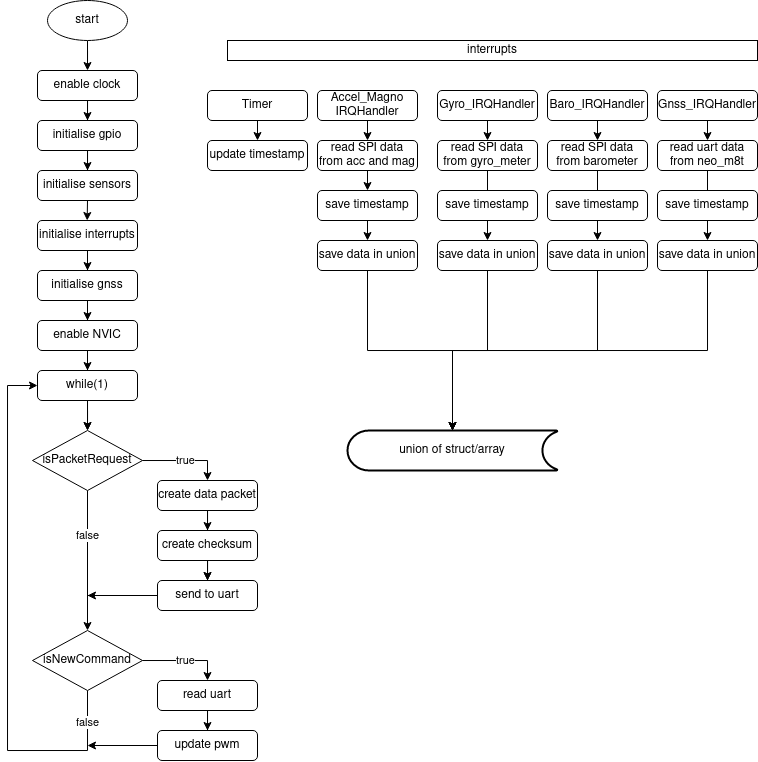

The diagram above was exported from draw.io. Its source (the exported page's mxGraphModel, read from the mxfile embedded in the PNG):
<mxGraphModel dx="981" dy="535" grid="1" gridSize="10" guides="1" tooltips="1" connect="1" arrows="1" fold="1" page="1" pageScale="1" pageWidth="827" pageHeight="1169" background="#FFFFFF" math="0" shadow="0">
  <root>
    <mxCell id="WIyWlLk6GJQsqaUBKTNV-0" />
    <mxCell id="WIyWlLk6GJQsqaUBKTNV-1" parent="WIyWlLk6GJQsqaUBKTNV-0" />
    <mxCell id="oaWTLXhJ3hybeGdGwF67-21" value="" style="edgeStyle=orthogonalEdgeStyle;rounded=0;orthogonalLoop=1;jettySize=auto;html=1;entryX=0.5;entryY=0;entryDx=0;entryDy=0;" edge="1" parent="WIyWlLk6GJQsqaUBKTNV-1" source="oaWTLXhJ3hybeGdGwF67-0" target="oaWTLXhJ3hybeGdGwF67-38">
      <mxGeometry relative="1" as="geometry" />
    </mxCell>
    <mxCell id="oaWTLXhJ3hybeGdGwF67-0" value="start" style="ellipse;whiteSpace=wrap;html=1;" vertex="1" parent="WIyWlLk6GJQsqaUBKTNV-1">
      <mxGeometry x="80" y="20" width="80" height="40" as="geometry" />
    </mxCell>
    <mxCell id="oaWTLXhJ3hybeGdGwF67-20" value="" style="edgeStyle=orthogonalEdgeStyle;rounded=0;orthogonalLoop=1;jettySize=auto;html=1;entryX=0.5;entryY=0;entryDx=0;entryDy=0;" edge="1" parent="WIyWlLk6GJQsqaUBKTNV-1" source="oaWTLXhJ3hybeGdGwF67-2" target="oaWTLXhJ3hybeGdGwF67-3">
      <mxGeometry relative="1" as="geometry" />
    </mxCell>
    <mxCell id="oaWTLXhJ3hybeGdGwF67-2" value="&lt;div&gt;initialise gpio&lt;br&gt;&lt;/div&gt;" style="rounded=1;whiteSpace=wrap;html=1;" vertex="1" parent="WIyWlLk6GJQsqaUBKTNV-1">
      <mxGeometry x="70" y="140" width="100" height="30" as="geometry" />
    </mxCell>
    <mxCell id="oaWTLXhJ3hybeGdGwF67-19" value="" style="edgeStyle=orthogonalEdgeStyle;rounded=0;orthogonalLoop=1;jettySize=auto;html=1;" edge="1" parent="WIyWlLk6GJQsqaUBKTNV-1" target="oaWTLXhJ3hybeGdGwF67-5">
      <mxGeometry relative="1" as="geometry">
        <mxPoint x="120" y="240" as="sourcePoint" />
      </mxGeometry>
    </mxCell>
    <mxCell id="oaWTLXhJ3hybeGdGwF67-41" style="edgeStyle=orthogonalEdgeStyle;rounded=0;orthogonalLoop=1;jettySize=auto;html=1;exitX=0.5;exitY=1;exitDx=0;exitDy=0;strokeColor=#000000;" edge="1" parent="WIyWlLk6GJQsqaUBKTNV-1" source="oaWTLXhJ3hybeGdGwF67-3">
      <mxGeometry relative="1" as="geometry">
        <mxPoint x="119.68965517241372" y="240" as="targetPoint" />
      </mxGeometry>
    </mxCell>
    <mxCell id="oaWTLXhJ3hybeGdGwF67-3" value="&lt;div&gt;initialise sensors&lt;br&gt;&lt;/div&gt;" style="rounded=1;whiteSpace=wrap;html=1;" vertex="1" parent="WIyWlLk6GJQsqaUBKTNV-1">
      <mxGeometry x="70" y="190" width="100" height="30" as="geometry" />
    </mxCell>
    <mxCell id="oaWTLXhJ3hybeGdGwF67-18" value="" style="edgeStyle=orthogonalEdgeStyle;rounded=0;orthogonalLoop=1;jettySize=auto;html=1;" edge="1" parent="WIyWlLk6GJQsqaUBKTNV-1" source="oaWTLXhJ3hybeGdGwF67-4" target="oaWTLXhJ3hybeGdGwF67-6">
      <mxGeometry relative="1" as="geometry" />
    </mxCell>
    <mxCell id="oaWTLXhJ3hybeGdGwF67-4" value="&lt;div&gt;initialise interrupts&lt;br&gt;&lt;/div&gt;" style="rounded=1;whiteSpace=wrap;html=1;" vertex="1" parent="WIyWlLk6GJQsqaUBKTNV-1">
      <mxGeometry x="70" y="240" width="100" height="30" as="geometry" />
    </mxCell>
    <mxCell id="oaWTLXhJ3hybeGdGwF67-17" value="" style="edgeStyle=orthogonalEdgeStyle;rounded=0;orthogonalLoop=1;jettySize=auto;html=1;" edge="1" parent="WIyWlLk6GJQsqaUBKTNV-1" source="oaWTLXhJ3hybeGdGwF67-5" target="oaWTLXhJ3hybeGdGwF67-7">
      <mxGeometry relative="1" as="geometry" />
    </mxCell>
    <mxCell id="oaWTLXhJ3hybeGdGwF67-5" value="&lt;div&gt;initialise gnss&lt;br&gt;&lt;/div&gt;" style="rounded=1;whiteSpace=wrap;html=1;" vertex="1" parent="WIyWlLk6GJQsqaUBKTNV-1">
      <mxGeometry x="70" y="290" width="100" height="30" as="geometry" />
    </mxCell>
    <mxCell id="oaWTLXhJ3hybeGdGwF67-16" value="" style="edgeStyle=orthogonalEdgeStyle;rounded=0;orthogonalLoop=1;jettySize=auto;html=1;" edge="1" parent="WIyWlLk6GJQsqaUBKTNV-1" source="oaWTLXhJ3hybeGdGwF67-6" target="oaWTLXhJ3hybeGdGwF67-8">
      <mxGeometry relative="1" as="geometry" />
    </mxCell>
    <mxCell id="oaWTLXhJ3hybeGdGwF67-6" value="&lt;div&gt;enable NVIC&lt;br&gt;&lt;/div&gt;" style="rounded=1;whiteSpace=wrap;html=1;" vertex="1" parent="WIyWlLk6GJQsqaUBKTNV-1">
      <mxGeometry x="70" y="340" width="100" height="30" as="geometry" />
    </mxCell>
    <mxCell id="oaWTLXhJ3hybeGdGwF67-15" value="" style="edgeStyle=orthogonalEdgeStyle;rounded=0;orthogonalLoop=1;jettySize=auto;html=1;" edge="1" parent="WIyWlLk6GJQsqaUBKTNV-1" source="oaWTLXhJ3hybeGdGwF67-7" target="oaWTLXhJ3hybeGdGwF67-8">
      <mxGeometry relative="1" as="geometry" />
    </mxCell>
    <mxCell id="oaWTLXhJ3hybeGdGwF67-7" value="while(1)" style="rounded=1;whiteSpace=wrap;html=1;" vertex="1" parent="WIyWlLk6GJQsqaUBKTNV-1">
      <mxGeometry x="70" y="390" width="100" height="30" as="geometry" />
    </mxCell>
    <mxCell id="oaWTLXhJ3hybeGdGwF67-22" value="true" style="edgeStyle=orthogonalEdgeStyle;rounded=0;orthogonalLoop=1;jettySize=auto;html=1;entryX=0.5;entryY=0;entryDx=0;entryDy=0;" edge="1" parent="WIyWlLk6GJQsqaUBKTNV-1" source="oaWTLXhJ3hybeGdGwF67-8" target="oaWTLXhJ3hybeGdGwF67-11">
      <mxGeometry relative="1" as="geometry" />
    </mxCell>
    <mxCell id="oaWTLXhJ3hybeGdGwF67-24" value="" style="edgeStyle=orthogonalEdgeStyle;rounded=0;orthogonalLoop=1;jettySize=auto;html=1;" edge="1" parent="WIyWlLk6GJQsqaUBKTNV-1" source="oaWTLXhJ3hybeGdGwF67-8" target="oaWTLXhJ3hybeGdGwF67-23">
      <mxGeometry relative="1" as="geometry" />
    </mxCell>
    <mxCell id="oaWTLXhJ3hybeGdGwF67-25" value="false" style="edgeLabel;html=1;align=center;verticalAlign=middle;resizable=0;points=[];" vertex="1" connectable="0" parent="oaWTLXhJ3hybeGdGwF67-24">
      <mxGeometry x="-0.3552" relative="1" as="geometry">
        <mxPoint as="offset" />
      </mxGeometry>
    </mxCell>
    <mxCell id="oaWTLXhJ3hybeGdGwF67-8" value="isPacketRequest" style="rhombus;whiteSpace=wrap;html=1;" vertex="1" parent="WIyWlLk6GJQsqaUBKTNV-1">
      <mxGeometry x="65" y="450" width="110" height="60" as="geometry" />
    </mxCell>
    <mxCell id="oaWTLXhJ3hybeGdGwF67-14" value="" style="edgeStyle=orthogonalEdgeStyle;rounded=0;orthogonalLoop=1;jettySize=auto;html=1;" edge="1" parent="WIyWlLk6GJQsqaUBKTNV-1" source="oaWTLXhJ3hybeGdGwF67-89" target="oaWTLXhJ3hybeGdGwF67-12">
      <mxGeometry relative="1" as="geometry" />
    </mxCell>
    <mxCell id="oaWTLXhJ3hybeGdGwF67-11" value="create data packet" style="rounded=1;whiteSpace=wrap;html=1;" vertex="1" parent="WIyWlLk6GJQsqaUBKTNV-1">
      <mxGeometry x="190" y="500" width="100" height="30" as="geometry" />
    </mxCell>
    <mxCell id="oaWTLXhJ3hybeGdGwF67-39" style="edgeStyle=orthogonalEdgeStyle;rounded=0;orthogonalLoop=1;jettySize=auto;html=1;exitX=0;exitY=0.5;exitDx=0;exitDy=0;strokeColor=#000000;" edge="1" parent="WIyWlLk6GJQsqaUBKTNV-1" source="oaWTLXhJ3hybeGdGwF67-12">
      <mxGeometry relative="1" as="geometry">
        <mxPoint x="120" y="615" as="targetPoint" />
        <Array as="points">
          <mxPoint x="120" y="615" />
          <mxPoint x="120" y="615" />
        </Array>
      </mxGeometry>
    </mxCell>
    <mxCell id="oaWTLXhJ3hybeGdGwF67-12" value="send to uart" style="rounded=1;whiteSpace=wrap;html=1;" vertex="1" parent="WIyWlLk6GJQsqaUBKTNV-1">
      <mxGeometry x="190" y="600" width="100" height="30" as="geometry" />
    </mxCell>
    <mxCell id="oaWTLXhJ3hybeGdGwF67-30" value="true" style="edgeStyle=orthogonalEdgeStyle;rounded=0;orthogonalLoop=1;jettySize=auto;html=1;entryX=0.5;entryY=0;entryDx=0;entryDy=0;" edge="1" parent="WIyWlLk6GJQsqaUBKTNV-1" source="oaWTLXhJ3hybeGdGwF67-23" target="oaWTLXhJ3hybeGdGwF67-29">
      <mxGeometry relative="1" as="geometry" />
    </mxCell>
    <mxCell id="oaWTLXhJ3hybeGdGwF67-34" value="false" style="edgeStyle=orthogonalEdgeStyle;rounded=0;orthogonalLoop=1;jettySize=auto;html=1;exitX=0.5;exitY=1;exitDx=0;exitDy=0;entryX=0;entryY=0.5;entryDx=0;entryDy=0;" edge="1" parent="WIyWlLk6GJQsqaUBKTNV-1" source="oaWTLXhJ3hybeGdGwF67-23" target="oaWTLXhJ3hybeGdGwF67-7">
      <mxGeometry x="-0.8788" relative="1" as="geometry">
        <mxPoint x="50" y="405" as="targetPoint" />
        <Array as="points">
          <mxPoint x="120" y="770" />
          <mxPoint x="40" y="770" />
          <mxPoint x="40" y="405" />
        </Array>
        <mxPoint as="offset" />
      </mxGeometry>
    </mxCell>
    <mxCell id="oaWTLXhJ3hybeGdGwF67-23" value="isNewCommand" style="rhombus;whiteSpace=wrap;html=1;" vertex="1" parent="WIyWlLk6GJQsqaUBKTNV-1">
      <mxGeometry x="65" y="650" width="110" height="60" as="geometry" />
    </mxCell>
    <mxCell id="oaWTLXhJ3hybeGdGwF67-32" style="edgeStyle=orthogonalEdgeStyle;rounded=0;orthogonalLoop=1;jettySize=auto;html=1;entryX=0.5;entryY=0;entryDx=0;entryDy=0;" edge="1" parent="WIyWlLk6GJQsqaUBKTNV-1" source="oaWTLXhJ3hybeGdGwF67-29" target="oaWTLXhJ3hybeGdGwF67-31">
      <mxGeometry relative="1" as="geometry" />
    </mxCell>
    <mxCell id="oaWTLXhJ3hybeGdGwF67-29" value="read uart" style="rounded=1;whiteSpace=wrap;html=1;" vertex="1" parent="WIyWlLk6GJQsqaUBKTNV-1">
      <mxGeometry x="190" y="700" width="100" height="30" as="geometry" />
    </mxCell>
    <mxCell id="oaWTLXhJ3hybeGdGwF67-36" style="edgeStyle=orthogonalEdgeStyle;rounded=0;orthogonalLoop=1;jettySize=auto;html=1;exitX=0;exitY=0.5;exitDx=0;exitDy=0;strokeColor=none;" edge="1" parent="WIyWlLk6GJQsqaUBKTNV-1" source="oaWTLXhJ3hybeGdGwF67-31">
      <mxGeometry relative="1" as="geometry">
        <mxPoint x="120" y="765" as="targetPoint" />
        <Array as="points">
          <mxPoint x="120" y="765" />
          <mxPoint x="120" y="765" />
        </Array>
      </mxGeometry>
    </mxCell>
    <mxCell id="oaWTLXhJ3hybeGdGwF67-37" style="edgeStyle=orthogonalEdgeStyle;rounded=0;orthogonalLoop=1;jettySize=auto;html=1;strokeColor=#000000;" edge="1" parent="WIyWlLk6GJQsqaUBKTNV-1" source="oaWTLXhJ3hybeGdGwF67-31">
      <mxGeometry relative="1" as="geometry">
        <mxPoint x="120" y="765" as="targetPoint" />
      </mxGeometry>
    </mxCell>
    <mxCell id="oaWTLXhJ3hybeGdGwF67-31" value="update pwm" style="rounded=1;whiteSpace=wrap;html=1;" vertex="1" parent="WIyWlLk6GJQsqaUBKTNV-1">
      <mxGeometry x="190" y="750" width="100" height="30" as="geometry" />
    </mxCell>
    <mxCell id="oaWTLXhJ3hybeGdGwF67-40" value="" style="edgeStyle=orthogonalEdgeStyle;rounded=0;orthogonalLoop=1;jettySize=auto;html=1;strokeColor=#000000;" edge="1" parent="WIyWlLk6GJQsqaUBKTNV-1" source="oaWTLXhJ3hybeGdGwF67-38">
      <mxGeometry relative="1" as="geometry">
        <mxPoint x="120" y="140" as="targetPoint" />
      </mxGeometry>
    </mxCell>
    <mxCell id="oaWTLXhJ3hybeGdGwF67-38" value="enable clock" style="rounded=1;whiteSpace=wrap;html=1;" vertex="1" parent="WIyWlLk6GJQsqaUBKTNV-1">
      <mxGeometry x="70" y="90" width="100" height="30" as="geometry" />
    </mxCell>
    <mxCell id="oaWTLXhJ3hybeGdGwF67-60" style="edgeStyle=orthogonalEdgeStyle;rounded=0;orthogonalLoop=1;jettySize=auto;html=1;exitX=0.5;exitY=1;exitDx=0;exitDy=0;entryX=0.5;entryY=0;entryDx=0;entryDy=0;strokeColor=#000000;" edge="1" parent="WIyWlLk6GJQsqaUBKTNV-1" source="oaWTLXhJ3hybeGdGwF67-42" target="oaWTLXhJ3hybeGdGwF67-45">
      <mxGeometry relative="1" as="geometry" />
    </mxCell>
    <mxCell id="oaWTLXhJ3hybeGdGwF67-42" value="Accel_Magno&lt;br&gt;IRQHandler" style="rounded=1;whiteSpace=wrap;html=1;" vertex="1" parent="WIyWlLk6GJQsqaUBKTNV-1">
      <mxGeometry x="350" y="110" width="100" height="30" as="geometry" />
    </mxCell>
    <mxCell id="oaWTLXhJ3hybeGdGwF67-61" style="edgeStyle=orthogonalEdgeStyle;rounded=0;orthogonalLoop=1;jettySize=auto;html=1;exitX=0.5;exitY=1;exitDx=0;exitDy=0;entryX=0.5;entryY=0;entryDx=0;entryDy=0;strokeColor=#000000;" edge="1" parent="WIyWlLk6GJQsqaUBKTNV-1" source="oaWTLXhJ3hybeGdGwF67-80" target="oaWTLXhJ3hybeGdGwF67-46">
      <mxGeometry relative="1" as="geometry" />
    </mxCell>
    <mxCell id="oaWTLXhJ3hybeGdGwF67-45" value="read SPI data from acc and mag " style="rounded=1;whiteSpace=wrap;html=1;" vertex="1" parent="WIyWlLk6GJQsqaUBKTNV-1">
      <mxGeometry x="350" y="160" width="100" height="30" as="geometry" />
    </mxCell>
    <mxCell id="oaWTLXhJ3hybeGdGwF67-69" style="edgeStyle=orthogonalEdgeStyle;rounded=0;orthogonalLoop=1;jettySize=auto;html=1;exitX=0.5;exitY=1;exitDx=0;exitDy=0;strokeColor=#000000;entryX=0.5;entryY=0;entryDx=0;entryDy=0;entryPerimeter=0;" edge="1" parent="WIyWlLk6GJQsqaUBKTNV-1" source="oaWTLXhJ3hybeGdGwF67-46" target="oaWTLXhJ3hybeGdGwF67-68">
      <mxGeometry relative="1" as="geometry" />
    </mxCell>
    <mxCell id="oaWTLXhJ3hybeGdGwF67-46" value="save data in union" style="rounded=1;whiteSpace=wrap;html=1;" vertex="1" parent="WIyWlLk6GJQsqaUBKTNV-1">
      <mxGeometry x="350" y="260" width="100" height="30" as="geometry" />
    </mxCell>
    <mxCell id="oaWTLXhJ3hybeGdGwF67-64" style="edgeStyle=orthogonalEdgeStyle;rounded=0;orthogonalLoop=1;jettySize=auto;html=1;exitX=0.5;exitY=1;exitDx=0;exitDy=0;entryX=0.5;entryY=0;entryDx=0;entryDy=0;strokeColor=#000000;" edge="1" parent="WIyWlLk6GJQsqaUBKTNV-1" source="oaWTLXhJ3hybeGdGwF67-50" target="oaWTLXhJ3hybeGdGwF67-51">
      <mxGeometry relative="1" as="geometry" />
    </mxCell>
    <mxCell id="oaWTLXhJ3hybeGdGwF67-50" value="Gyro_IRQHandler" style="rounded=1;whiteSpace=wrap;html=1;" vertex="1" parent="WIyWlLk6GJQsqaUBKTNV-1">
      <mxGeometry x="470" y="110" width="100" height="30" as="geometry" />
    </mxCell>
    <mxCell id="oaWTLXhJ3hybeGdGwF67-65" style="edgeStyle=orthogonalEdgeStyle;rounded=0;orthogonalLoop=1;jettySize=auto;html=1;exitX=0.5;exitY=1;exitDx=0;exitDy=0;entryX=0.5;entryY=0;entryDx=0;entryDy=0;strokeColor=#000000;" edge="1" parent="WIyWlLk6GJQsqaUBKTNV-1" source="oaWTLXhJ3hybeGdGwF67-51" target="oaWTLXhJ3hybeGdGwF67-52">
      <mxGeometry relative="1" as="geometry" />
    </mxCell>
    <mxCell id="oaWTLXhJ3hybeGdGwF67-51" value="read SPI data from gyro_meter" style="rounded=1;whiteSpace=wrap;html=1;" vertex="1" parent="WIyWlLk6GJQsqaUBKTNV-1">
      <mxGeometry x="470" y="160" width="100" height="30" as="geometry" />
    </mxCell>
    <mxCell id="oaWTLXhJ3hybeGdGwF67-71" style="edgeStyle=orthogonalEdgeStyle;rounded=0;orthogonalLoop=1;jettySize=auto;html=1;exitX=0.5;exitY=1;exitDx=0;exitDy=0;strokeColor=#000000;" edge="1" parent="WIyWlLk6GJQsqaUBKTNV-1" source="oaWTLXhJ3hybeGdGwF67-52" target="oaWTLXhJ3hybeGdGwF67-68">
      <mxGeometry relative="1" as="geometry" />
    </mxCell>
    <mxCell id="oaWTLXhJ3hybeGdGwF67-52" value="save data in union" style="rounded=1;whiteSpace=wrap;html=1;" vertex="1" parent="WIyWlLk6GJQsqaUBKTNV-1">
      <mxGeometry x="470" y="260" width="100" height="30" as="geometry" />
    </mxCell>
    <mxCell id="oaWTLXhJ3hybeGdGwF67-66" style="edgeStyle=orthogonalEdgeStyle;rounded=0;orthogonalLoop=1;jettySize=auto;html=1;exitX=0.5;exitY=1;exitDx=0;exitDy=0;entryX=0.5;entryY=0;entryDx=0;entryDy=0;strokeColor=#000000;" edge="1" parent="WIyWlLk6GJQsqaUBKTNV-1" source="oaWTLXhJ3hybeGdGwF67-53" target="oaWTLXhJ3hybeGdGwF67-54">
      <mxGeometry relative="1" as="geometry" />
    </mxCell>
    <mxCell id="oaWTLXhJ3hybeGdGwF67-53" value="Baro_IRQHandler" style="rounded=1;whiteSpace=wrap;html=1;" vertex="1" parent="WIyWlLk6GJQsqaUBKTNV-1">
      <mxGeometry x="580" y="110" width="100" height="30" as="geometry" />
    </mxCell>
    <mxCell id="oaWTLXhJ3hybeGdGwF67-67" style="edgeStyle=orthogonalEdgeStyle;rounded=0;orthogonalLoop=1;jettySize=auto;html=1;exitX=0.5;exitY=1;exitDx=0;exitDy=0;entryX=0.5;entryY=0;entryDx=0;entryDy=0;strokeColor=#000000;" edge="1" parent="WIyWlLk6GJQsqaUBKTNV-1" source="oaWTLXhJ3hybeGdGwF67-54" target="oaWTLXhJ3hybeGdGwF67-55">
      <mxGeometry relative="1" as="geometry" />
    </mxCell>
    <mxCell id="oaWTLXhJ3hybeGdGwF67-54" value="read SPI data from barometer" style="rounded=1;whiteSpace=wrap;html=1;" vertex="1" parent="WIyWlLk6GJQsqaUBKTNV-1">
      <mxGeometry x="580" y="160" width="100" height="30" as="geometry" />
    </mxCell>
    <mxCell id="oaWTLXhJ3hybeGdGwF67-72" style="edgeStyle=orthogonalEdgeStyle;rounded=0;orthogonalLoop=1;jettySize=auto;html=1;exitX=0.5;exitY=1;exitDx=0;exitDy=0;strokeColor=#000000;" edge="1" parent="WIyWlLk6GJQsqaUBKTNV-1" source="oaWTLXhJ3hybeGdGwF67-55" target="oaWTLXhJ3hybeGdGwF67-68">
      <mxGeometry relative="1" as="geometry" />
    </mxCell>
    <mxCell id="oaWTLXhJ3hybeGdGwF67-55" value="save data in union" style="rounded=1;whiteSpace=wrap;html=1;" vertex="1" parent="WIyWlLk6GJQsqaUBKTNV-1">
      <mxGeometry x="580" y="260" width="100" height="30" as="geometry" />
    </mxCell>
    <mxCell id="oaWTLXhJ3hybeGdGwF67-58" value="interrupts" style="rounded=0;whiteSpace=wrap;html=1;" vertex="1" parent="WIyWlLk6GJQsqaUBKTNV-1">
      <mxGeometry x="260" y="60" width="530" height="20" as="geometry" />
    </mxCell>
    <mxCell id="oaWTLXhJ3hybeGdGwF67-68" value="union of struct/array" style="strokeWidth=2;html=1;shape=mxgraph.flowchart.stored_data;whiteSpace=wrap;" vertex="1" parent="WIyWlLk6GJQsqaUBKTNV-1">
      <mxGeometry x="380" y="450" width="210" height="40" as="geometry" />
    </mxCell>
    <mxCell id="oaWTLXhJ3hybeGdGwF67-74" style="edgeStyle=orthogonalEdgeStyle;rounded=0;orthogonalLoop=1;jettySize=auto;html=1;exitX=0.5;exitY=1;exitDx=0;exitDy=0;entryX=0.5;entryY=0;entryDx=0;entryDy=0;strokeColor=#000000;" edge="1" parent="WIyWlLk6GJQsqaUBKTNV-1" source="oaWTLXhJ3hybeGdGwF67-75" target="oaWTLXhJ3hybeGdGwF67-77">
      <mxGeometry relative="1" as="geometry" />
    </mxCell>
    <mxCell id="oaWTLXhJ3hybeGdGwF67-75" value="Gnss_IRQHandler" style="rounded=1;whiteSpace=wrap;html=1;" vertex="1" parent="WIyWlLk6GJQsqaUBKTNV-1">
      <mxGeometry x="690" y="110" width="100" height="30" as="geometry" />
    </mxCell>
    <mxCell id="oaWTLXhJ3hybeGdGwF67-76" style="edgeStyle=orthogonalEdgeStyle;rounded=0;orthogonalLoop=1;jettySize=auto;html=1;exitX=0.5;exitY=1;exitDx=0;exitDy=0;entryX=0.5;entryY=0;entryDx=0;entryDy=0;strokeColor=#000000;" edge="1" parent="WIyWlLk6GJQsqaUBKTNV-1" source="oaWTLXhJ3hybeGdGwF67-77" target="oaWTLXhJ3hybeGdGwF67-78">
      <mxGeometry relative="1" as="geometry" />
    </mxCell>
    <mxCell id="oaWTLXhJ3hybeGdGwF67-77" value="read uart data from neo_m8t" style="rounded=1;whiteSpace=wrap;html=1;" vertex="1" parent="WIyWlLk6GJQsqaUBKTNV-1">
      <mxGeometry x="690" y="160" width="100" height="30" as="geometry" />
    </mxCell>
    <mxCell id="oaWTLXhJ3hybeGdGwF67-79" style="edgeStyle=orthogonalEdgeStyle;rounded=0;orthogonalLoop=1;jettySize=auto;html=1;exitX=0.5;exitY=1;exitDx=0;exitDy=0;strokeColor=#000000;" edge="1" parent="WIyWlLk6GJQsqaUBKTNV-1" source="oaWTLXhJ3hybeGdGwF67-78" target="oaWTLXhJ3hybeGdGwF67-68">
      <mxGeometry relative="1" as="geometry" />
    </mxCell>
    <mxCell id="oaWTLXhJ3hybeGdGwF67-78" value="save data in union" style="rounded=1;whiteSpace=wrap;html=1;" vertex="1" parent="WIyWlLk6GJQsqaUBKTNV-1">
      <mxGeometry x="690" y="260" width="100" height="30" as="geometry" />
    </mxCell>
    <mxCell id="oaWTLXhJ3hybeGdGwF67-80" value="save timestamp " style="rounded=1;whiteSpace=wrap;html=1;" vertex="1" parent="WIyWlLk6GJQsqaUBKTNV-1">
      <mxGeometry x="350" y="210" width="100" height="30" as="geometry" />
    </mxCell>
    <mxCell id="oaWTLXhJ3hybeGdGwF67-81" style="edgeStyle=orthogonalEdgeStyle;rounded=0;orthogonalLoop=1;jettySize=auto;html=1;exitX=0.5;exitY=1;exitDx=0;exitDy=0;entryX=0.5;entryY=0;entryDx=0;entryDy=0;strokeColor=#000000;" edge="1" parent="WIyWlLk6GJQsqaUBKTNV-1" source="oaWTLXhJ3hybeGdGwF67-45" target="oaWTLXhJ3hybeGdGwF67-80">
      <mxGeometry relative="1" as="geometry">
        <mxPoint x="400" y="190" as="sourcePoint" />
        <mxPoint x="400" y="260" as="targetPoint" />
      </mxGeometry>
    </mxCell>
    <mxCell id="oaWTLXhJ3hybeGdGwF67-83" value="save timestamp " style="rounded=1;whiteSpace=wrap;html=1;" vertex="1" parent="WIyWlLk6GJQsqaUBKTNV-1">
      <mxGeometry x="470" y="210" width="100" height="30" as="geometry" />
    </mxCell>
    <mxCell id="oaWTLXhJ3hybeGdGwF67-84" value="save timestamp " style="rounded=1;whiteSpace=wrap;html=1;" vertex="1" parent="WIyWlLk6GJQsqaUBKTNV-1">
      <mxGeometry x="580" y="210" width="100" height="30" as="geometry" />
    </mxCell>
    <mxCell id="oaWTLXhJ3hybeGdGwF67-85" value="save timestamp " style="rounded=1;whiteSpace=wrap;html=1;" vertex="1" parent="WIyWlLk6GJQsqaUBKTNV-1">
      <mxGeometry x="690" y="210" width="100" height="30" as="geometry" />
    </mxCell>
    <mxCell id="oaWTLXhJ3hybeGdGwF67-88" style="edgeStyle=orthogonalEdgeStyle;rounded=0;orthogonalLoop=1;jettySize=auto;html=1;exitX=0.5;exitY=1;exitDx=0;exitDy=0;entryX=0.5;entryY=0;entryDx=0;entryDy=0;strokeColor=#000000;" edge="1" parent="WIyWlLk6GJQsqaUBKTNV-1" source="oaWTLXhJ3hybeGdGwF67-86" target="oaWTLXhJ3hybeGdGwF67-87">
      <mxGeometry relative="1" as="geometry" />
    </mxCell>
    <mxCell id="oaWTLXhJ3hybeGdGwF67-86" value="Timer" style="rounded=1;whiteSpace=wrap;html=1;" vertex="1" parent="WIyWlLk6GJQsqaUBKTNV-1">
      <mxGeometry x="240" y="110" width="100" height="30" as="geometry" />
    </mxCell>
    <mxCell id="oaWTLXhJ3hybeGdGwF67-87" value="update timestamp" style="rounded=1;whiteSpace=wrap;html=1;" vertex="1" parent="WIyWlLk6GJQsqaUBKTNV-1">
      <mxGeometry x="240" y="160" width="100" height="30" as="geometry" />
    </mxCell>
    <mxCell id="oaWTLXhJ3hybeGdGwF67-91" style="edgeStyle=orthogonalEdgeStyle;rounded=0;orthogonalLoop=1;jettySize=auto;html=1;strokeColor=#000000;" edge="1" parent="WIyWlLk6GJQsqaUBKTNV-1" source="oaWTLXhJ3hybeGdGwF67-89">
      <mxGeometry relative="1" as="geometry">
        <mxPoint x="240" y="600" as="targetPoint" />
      </mxGeometry>
    </mxCell>
    <mxCell id="oaWTLXhJ3hybeGdGwF67-89" value="create checksum" style="rounded=1;whiteSpace=wrap;html=1;" vertex="1" parent="WIyWlLk6GJQsqaUBKTNV-1">
      <mxGeometry x="190" y="550" width="100" height="30" as="geometry" />
    </mxCell>
    <mxCell id="oaWTLXhJ3hybeGdGwF67-90" value="" style="edgeStyle=orthogonalEdgeStyle;rounded=0;orthogonalLoop=1;jettySize=auto;html=1;" edge="1" parent="WIyWlLk6GJQsqaUBKTNV-1" source="oaWTLXhJ3hybeGdGwF67-11" target="oaWTLXhJ3hybeGdGwF67-89">
      <mxGeometry relative="1" as="geometry">
        <mxPoint x="240" y="530" as="sourcePoint" />
        <mxPoint x="240" y="600" as="targetPoint" />
      </mxGeometry>
    </mxCell>
  </root>
</mxGraphModel>